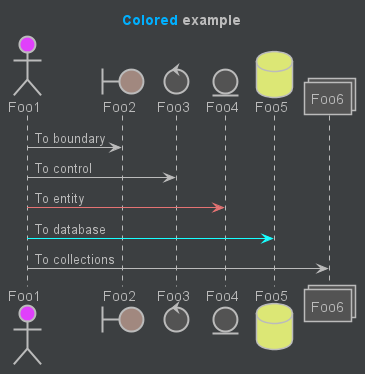

The diagram above was rendered by PlantUML. Its source (embedded in the PNG):
@startuml
'Red====================================================================================================================
'Pink===================================================================================================================
'Purple=================================================================================================================
'Deep Purple============================================================================================================
'Indigo=================================================================================================================
'Blue===================================================================================================================
'Light Blue=============================================================================================================
'Cyan===================================================================================================================
'Teal===================================================================================================================
'Green==================================================================================================================
'Light Green============================================================================================================
'Lime===================================================================================================================
'Yellow=================================================================================================================
'Amber==================================================================================================================
'Orange=================================================================================================================
'Deep Orange============================================================================================================
'Brown==================================================================================================================
'Grey===================================================================================================================
'Blue Grey==============================================================================================================
'Black==================================================================================================================
'White==================================================================================================================
skinparam backgroundColor #3C3F41
skinparam shadowing false
skinparam defaultFontColor #red
skinparam defaultTextAlignment center
skinparam activity {
    BackgroundColor #535353
    BarColor #2B2B2B
    BorderColor #BBBBBB
    'ActivityBorderThickness
    DiamondBackgroundColor #535353
    DiamondBorderColor #BBBBBB
    DiamondFontColor #BBBBBB
    'ActivityDiamondFontName
    'ActivityDiamondFontSize
    'ActivityDiamondFontStyle
    EndColor #2B2B2B
    FontColor #BBBBBB
    'ActivityFontName
    'ActivityFontSize
    'ActivityFontStyle
    StartColor #2B2B2B
}
skinparam actor {
    BackgroundColor #535353
    BorderColor #BBBBBB
    FontColor #BBBBBB
    'ActorFontName
    'ActorFontSize
    'ActorFontStyle
    StereotypeFontColor #BBBBBB
    'ActorStereotypeFontName
    'ActorStereotypeFontSize
    'ActorStereotypeFontStyle
}
skinparam agent {
    BackgroundColor #535353
    BorderColor #BBBBBB
    FontColor #BBBBBB
    'AgentFontName
    'AgentFontSize
    'AgentFontStyle
    StereotypeFontColor #BBBBBB
    'AgentStereotypeFontName
    'AgentStereotypeFontSize
    'AgentStereotypeFontStyle
}
skinparam arrow {
    Color #BBBBBB
    FontColor #BBBBBB
    'FontName
    'FontSize
    'FontStyle
}
skinparam artifact {
    BackgroundColor #535353
    BorderColor #BBBBBB
    FontColor #BBBBBB
    'ArtifactFontName
    'ArtifactFontSize
    'ArtifactFontStyle
    StereotypeFontColor #BBBBBB
    'ArtifactStereotypeFontName
    'ArtifactStereotypeFontSize
    'ArtifactStereotypeFontStyle
}
skinparam boundary {
    BackgroundColor #535353
    BorderColor #BBBBBB
    FontColor #BBBBBB
    'BoundaryFontName
    'BoundaryFontSize
    'BoundaryFontStyle
    'BoundaryStereotypeFontColor
    'BoundaryStereotypeFontName
    'BoundaryStereotypeFontSize
    'BoundaryStereotypeFontStyle
}
skinparam caption {
    FontColor #BBBBBB
    'CaptionFontName
    'CaptionFontSize
    'CaptionFontStyle
}
skinparam circled {
    CharacterFontColor #2B2B2B
    'CircledCharacterFontName
    'CircledCharacterFontSize
    'CircledCharacterFontStyle
    'CircledCharacterRadius
}
skinparam class {
    AttributeFontColor #BBBBBB
    'ClassAttributeFontName
    'ClassAttributeFontSize
    'ClassAttributeFontStyle
    'ClassAttributeIconSize
    BackgroundColor #535353
    BorderColor #BBBBBB
    'ClassBorderThickness
    FontColor #BBBBBB
    'ClassFontName
    'ClassFontSize
    'ClassFontStyle
    'HeaderBackgroundColor
    StereotypeFontColor #BBBBBB
    'ClassStereotypeFontName
    'ClassStereotypeFontSize
    'ClassStereotypeFontStyle
}
skinparam cloud {
    BackgroundColor #535353
    BorderColor #BBBBBB
    FontColor #BBBBBB
    'CloudFontName
    'CloudFontSize
    'CloudFontStyle
    StereotypeFontColor #BBBBBB
    'CloudStereotypeFontName
    'CloudStereotypeFontSize
    'CloudStereotypeFontStyle
}
skinparam collections {
    BackgroundColor #535353
    BorderColor #BBBBBB
}
skinparam component {
    BackgroundColor #535353
    BorderColor #BBBBBB
    FontColor #BBBBBB
    'ComponentFontName
    'ComponentFontSize
    'ComponentFontStyle
    StereotypeFontColor #BBBBBB
    'ComponentStereotypeFontName
    'ComponentStereotypeFontSize
    'ComponentStereotypeFontStyle
    'ComponentStyle
}
skinparam control {
    BackgroundColor #535353
    BorderColor #BBBBBB
    FontColor #BBBBBB
    'ControlFontName
    'ControlFontSize
    'ControlFontStyle
    'ControlStereotypeFontColor
    'ControlStereotypeFontName
    'ControlStereotypeFontSize
    'ControlStereotypeFontStyle
}
skinparam database {
    BackgroundColor #535353
    BorderColor #BBBBBB
    FontColor #BBBBBB
    'DatabaseFontName
    'DatabaseFontSize
    'DatabaseFontStyle
    'DatabaseStereotypeFontColor
    'DatabaseStereotypeFontName
    'DatabaseStereotypeFontSize
    'DatabaseStereotypeFontStyle
}
skinparam entity {
    BackgroundColor #535353
    BorderColor #BBBBBB
    FontColor #BBBBBB
    'EntityFontName
    'EntityFontSize
    'EntityFontStyle
    'EntityStereotypeFontColor
    'EntityStereotypeFontName
    'EntityStereotypeFontSize
    'EntityStereotypeFontStyle
}
skinparam file {
    BackgroundColor #535353
    BorderColor #BBBBBB
    FontColor #BBBBBB
    'FileFontName
    'FileFontSize
    'FileFontStyle
    StereotypeFontColor #BBBBBB
    'FileStereotypeFontName
    'FileStereotypeFontSize
    'FileStereotypeFontStyle
}
skinparam folder {
    BackgroundColor #535353
    BorderColor #BBBBBB
    FontColor #BBBBBB
    'FolderFontName
    'FolderFontSize
    'FolderFontStyle
    StereotypeFontColor #BBBBBB
    'FolderStereotypeFontName
    'FolderStereotypeFontSize
    'FolderStereotypeFontStyle
}
skinparam footer {
    FontColor #BBBBBB
    'FooterFontName
    'FooterFontSize
    'FooterFontStyle
}
skinparam frame {
    BackgroundColor #535353
    BorderColor #BBBBBB
    FontColor #BBBBBB
    'FrameFontName
    'FrameFontSize
    'FrameFontStyle
    StereotypeFontColor #BBBBBB
    'FrameStereotypeFontName
    'FrameStereotypeFontSize
    'FrameStereotypeFontStyle
}
skinparam header {
    FontColor #BBBBBB
    'HeaderFontName
    'HeaderFontSize
    'HeaderFontStyle
}
skinparam interface {
    BackgroundColor #535353
    BorderColor #BBBBBB
    FontColor #BBBBBB
    'InterfaceFontName
    'InterfaceFontSize
    'InterfaceFontStyle
    StereotypeFontColor #BBBBBB
    'InterfaceStereotypeFontName
    'InterfaceStereotypeFontSize
    'InterfaceStereotypeFontStyle
}
skinparam legend {
    BackgroundColor #2B2B2B
    BorderColor #BBBBBB
    BorderThickness 1.25
    FontColor #BBBBBB
    'LegendFontName
    'LegendFontSize
    'LegendFontStyle
}
skinparam node {
    BackgroundColor #535353
    BorderColor #BBBBBB
    FontColor #BBBBBB
    'NodeFontName
    'NodeFontSize
    'NodeFontStyle
    StereotypeFontColor #BBBBBB
    'NodeStereotypeFontName
    'NodeStereotypeFontSize
    'NodeStereotypeFontStyle
    'Nodesep
}
skinparam note {
    BackgroundColor #2B2B2B
    BorderColor #BBBBBB
    'NoteBorderThickness
    FontColor #BBBBBB
    'NoteFontName
    'NoteFontSize
    'NoteFontStyle
    Shadowing false
}
skinparam object {
    AttributeFontColor #BBBBBB
    'ObjectAttributeFontName
    'ObjectAttributeFontSize
    'ObjectAttributeFontStyle
    BackgroundColor #535353
    BorderColor #BBBBBB
    'ObjectBorderThickness
    FontColor #BBBBBB
    'ObjectFontName
    'ObjectFontSize
    'ObjectFontStyle
    StereotypeFontColor #BBBBBB
    'ObjectStereotypeFontName
    'ObjectStereotypeFontSize
    'ObjectStereotypeFontStyle
}
skinparam package {
    BackgroundColor #2B2B2B
    BorderColor #BBBBBB
    'PackageBorderThickness
    FontColor #BBBBBB
    'PackageFontName
    'PackageFontSize
    'PackageFontStyle
    StereotypeFontColor #BBBBBB
    'PackageStereotypeFontName
    'PackageStereotypeFontSize
    'PackageStereotypeFontStyle
    'PackageStyle
}
skinparam participant {
    BackgroundColor #535353
    BorderColor #BBBBBB
    FontColor #BBBBBB
    'FontName
    'FontSize
    'FontStyle
}
skinparam partition {
    BackgroundColor #2B2B2B
    BorderColor #BBBBBB
    BorderThickness 1.25
    FontColor #BBBBBB
    'PartitionFontName
    'PartitionFontSize
    'PartitionFontStyle
}
skinparam pipe {
    BackgroundColor #535353
    BorderColor #BBBBBB
    FontColor #BBBBBB
    'PipeFontName
    'PipeFontSize
    'PipeFontStyle
    StereotypeFontColor #BBBBBB
    'PipeStereotypeFontName
    'PipeStereotypeFontSize
    'PipeStereotypeFontStyle
}
skinparam queue {
    BackgroundColor #535353
    BorderColor #BBBBBB
    FontColor #BBBBBB
    'QueueFontName
    'QueueFontSize
    'QueueFontStyle
    StereotypeFontColor #BBBBBB
    'QueueStereotypeFontName
    'QueueStereotypeFontSize
    'QueueStereotypeFontStyle
}
skinparam rectangle {
    BackgroundColor #535353
    BorderColor #BBBBBB
    BorderThickness 1.25
    FontColor #BBBBBB
    'RectangleFontName
    'RectangleFontSize
    FontStyle plain
    StereotypeFontColor #BBBBBB
    'RectangleStereotypeFontName
    'RectangleStereotypeFontSize
    'RectangleStereotypeFontStyle
}
skinparam sequence {
    'SequenceActorBorderThickness
    'SequenceArrowThickness
    BoxBackgroundColor #2B2B2B
    BoxBorderColor #BBBBBB
    BoxFontColor #BBBBBB
    'SequenceBoxFontName
    'SequenceBoxFontSize
    'SequenceBoxFontStyle
    DelayFontColor #BBBBBB
    'SequenceDelayFontName
    'SequenceDelayFontSize
    'SequenceDelayFontStyle
    DividerBackgroundColor #2B2B2B
    DividerBorderColor #BBBBBB
    DividerBorderThickness 1.25
    DividerFontColor #BBBBBB
    'SequenceDividerFontName
    'SequenceDividerFontSize
    'SequenceDividerFontStyle
    GroupBackgroundColor #2B2B2B
    'GroupBodyBackgroundColor
    GroupBorderColor #BBBBBB
    GroupBorderThickness 1.25
    GroupFontColor #BBBBBB
    'SequenceGroupFontName
    'SequenceGroupFontSize
    'SequenceGroupFontStyle
    GroupHeaderFontColor #BBBBBB
    'SequenceGroupHeaderFontName
    'SequenceGroupHeaderFontSize
    'SequenceGroupHeaderFontStyle
    LifeLineBackgroundColor #2B2B2B
    LifeLineBorderColor #BBBBBB
    'LifeLineBorderThickness
    NewpageSeparatorColor #BBBBBB
    'SequenceParticipant
    'SequenceParticipantBorderThickness
    ReferenceBackgroundColor #2B2B2B
    ReferenceBorderColor #BBBBBB
    ReferenceBorderThickness 1.25
    ReferenceFontColor #BBBBBB
    'SequenceReferenceFontName
    'SequenceReferenceFontSize
    'SequenceReferenceFontStyle
    ReferenceHeaderBackgroundColor #535353
    StereotypeFontColor #BBBBBB
    'SequenceStereotypeFontName
    'SequenceStereotypeFontSize
    'SequenceStereotypeFontStyle
    TitleFontColor #BBBBBB
    'SequenceTitleFontName
    'SequenceTitleFontSize
    'SequenceTitleFontStyle
}
skinparam queue {
    BackgroundColor #535353
    BorderColor #BBBBBB
    FontColor #BBBBBB
    'QueueFontName
    'QueueFontSize
    'QueueFontStyle
    StereotypeFontColor #BBBBBB
    'QueueStereotypeFontName
    'QueueStereotypeFontSize
    'QueueStereotypeFontStyle
}
skinparam state {
    AttributeFontColor #BBBBBB
    'StateAttributeFontName
    'StateAttributeFontSize
    'StateAttributeFontStyle
    BackgroundColor #535353
    BorderColor #BBBBBB
    EndColor #2B2B2B
    FontColor #BBBBBB
    'StateFontName
    'StateFontSize
    'StateFontStyle
    StartColor #2B2B2B
}
skinparam stereotype {
    ABackgroundColor #438AA3
    CBackgroundColor #438AA3
    EBackgroundColor #438AA3
    IBackgroundColor #5E8A4F
    NBackgroundColor #5E8A4F
    'StereotypePosition
}
skinparam storage {
    BackgroundColor #535353
    BorderColor #BBBBBB
    FontColor #BBBBBB
    'StorageFontName
    'StorageFontSize
    'StorageFontStyle
    StereotypeFontColor #BBBBBB
    'StorageStereotypeFontName
    'StorageStereotypeFontSize
    'StorageStereotypeFontStyle
}
skinparam swimlane {
    BorderColor #2B2B2B
    BorderThickness 6
    TitleFontColor #BBBBBB
    'SwimlaneTitleFontName
    'SwimlaneTitleFontSize
    'SwimlaneTitleFontStyle
}
skinparam title {
    'TitleBackgroundColor
    'TitleBorderColor
    'TitleBorderRoundCorner
    'TitleBorderThickness
    FontColor #BBBBBB
    'TitleFontName
    'TitleFontSize
    'TitleFontStyle
}
skinparam usecase {
    BackgroundColor #535353
    BorderColor #BBBBBB
    'UsecaseBorderThickness
    FontColor #BBBBBB
    'UsecaseFontName
    'UsecaseFontSize
    'UsecaseFontStyle
    StereotypeFontColor #BBBBBB
    'UsecaseStereotypeFontName
    'UsecaseStereotypeFontSize
    'UsecaseStereotypeFontStyle
}

title <color:#00B0FF>Colored</color> example

actor Foo1 #E040FB
boundary Foo2 #A1887F
control Foo3
entity Foo4
database Foo5 #DCE775
collections Foo6

Foo1 -> Foo2 : To boundary
Foo1 -> Foo3 : To control
Foo1 [#E57373]-> Foo4 : To entity
Foo1 [#18FFFF]-> Foo5 : To database
Foo1 -> Foo6 : To collections

@enduml